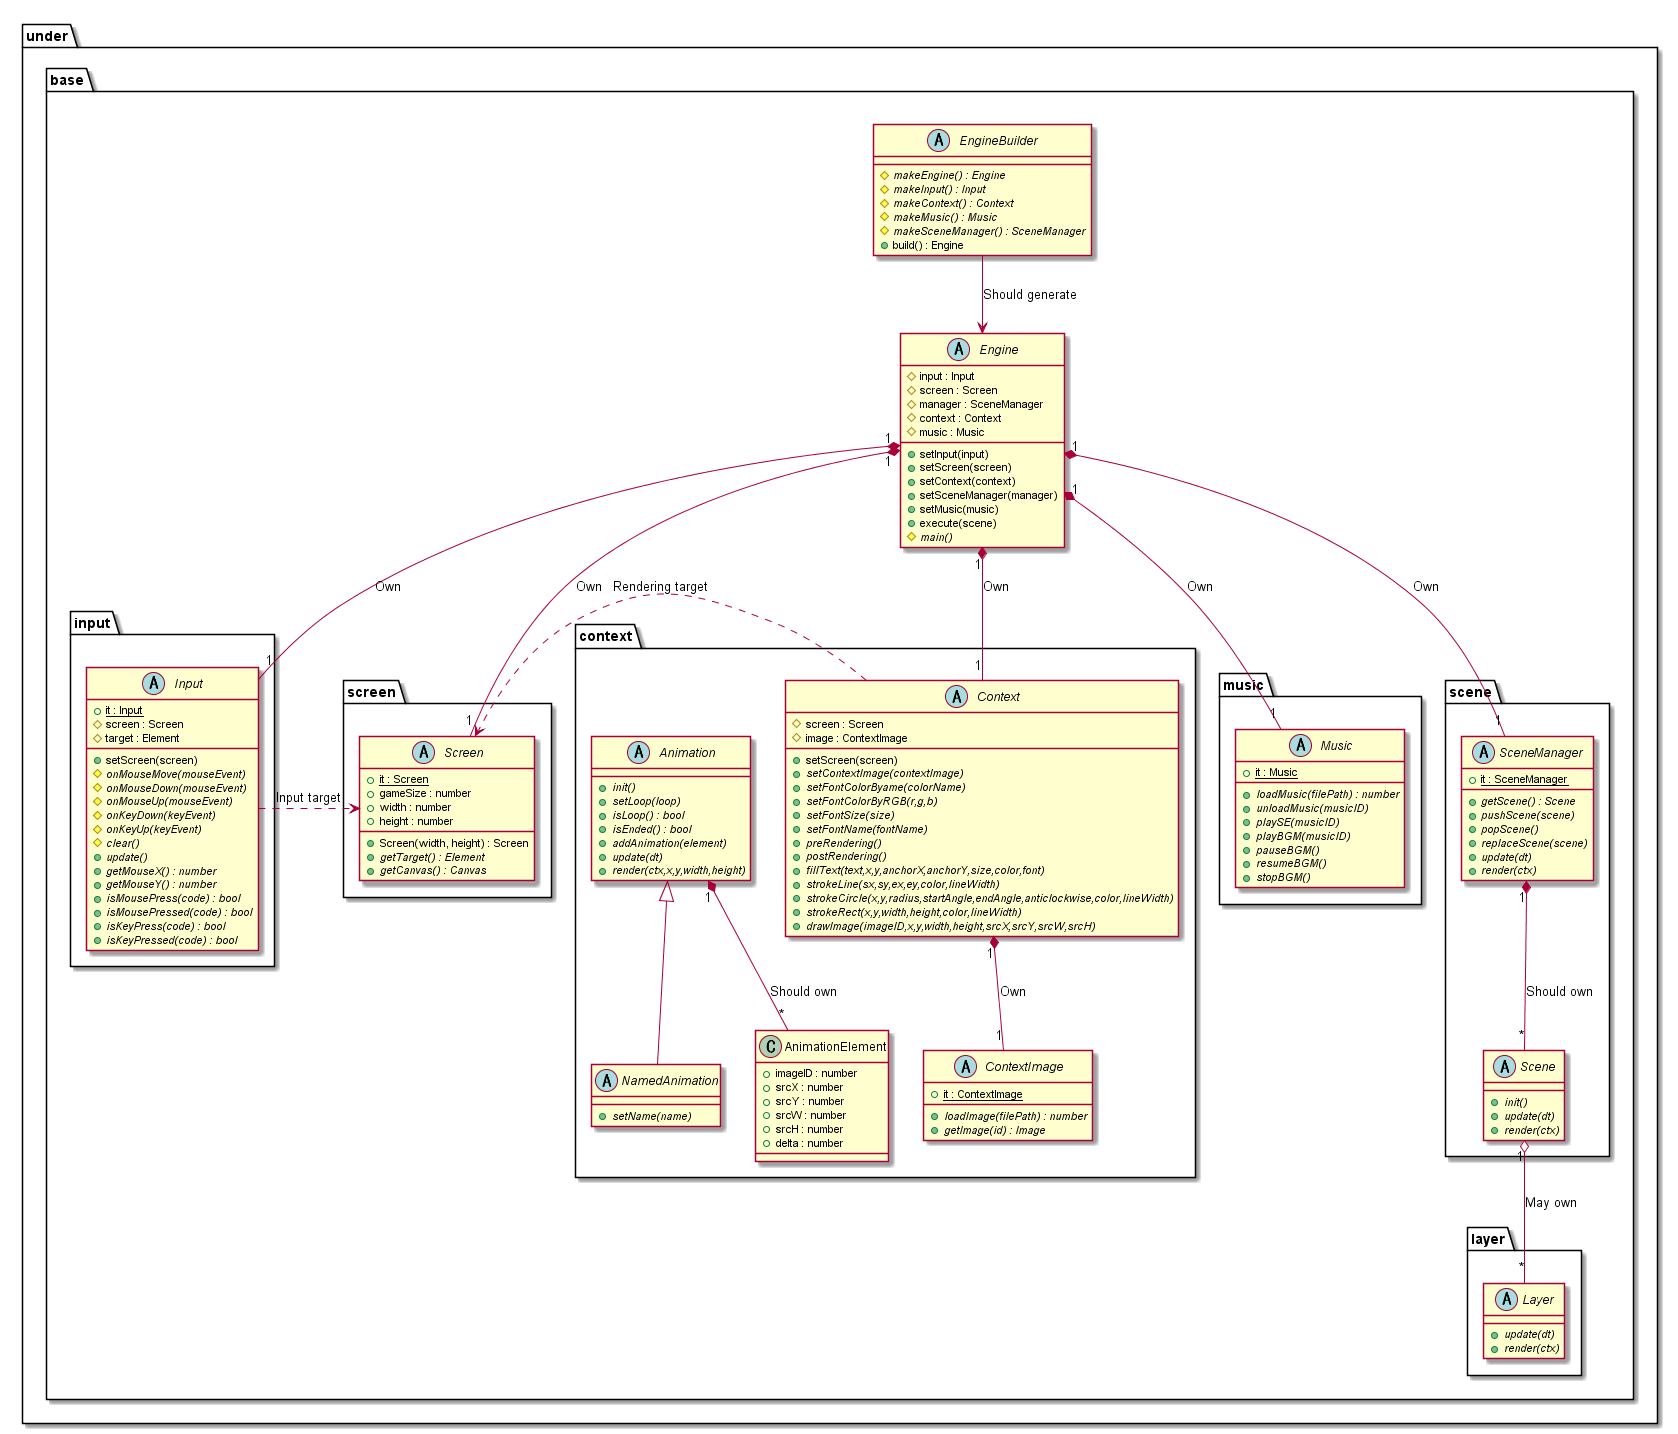

The diagram above was rendered by PlantUML. Its source (embedded in the PNG):
@startuml GameBaseBase

package under {
    package base {
        abstract EngineBuilder {
            {abstract} #makeEngine() : Engine
            {abstract} #makeInput() : Input
            {abstract} #makeContext() : Context
            {abstract} #makeMusic() : Music
            {abstract} #makeSceneManager() : SceneManager
            +build() : Engine
        }
        abstract Engine {
            #input : Input
            #screen : Screen
            #manager : SceneManager
            #context : Context
            #music : Music
            +setInput(input)
            +setScreen(screen)
            +setContext(context)
            +setSceneManager(manager)
            +setMusic(music)
            +execute(scene)
            {abstract} #main()
        }

        package input {
            abstract Input {
                {static} +it : Input 
                #screen : Screen
                #target : Element
                +setScreen(screen)
                {abstract} #onMouseMove(mouseEvent)
                {abstract} #onMouseDown(mouseEvent)
                {abstract} #onMouseUp(mouseEvent)
                {abstract} #onKeyDown(keyEvent)
                {abstract} #onKeyUp(keyEvent)
                {abstract} #clear()
                {abstract} +update()
                {abstract} +getMouseX() : number
                {abstract} +getMouseY() : number
                {abstract} +isMousePress(code) : bool
                {abstract} +isMousePressed(code) : bool
                {abstract} +isKeyPress(code) : bool
                {abstract} +isKeyPressed(code) : bool
            }
        }

        package screen {
            abstract Screen {
                +Screen(width, height) : Screen
                {static} +it : Screen 
                +gameSize : number
                +width : number
                +height : number
                {abstract} +getTarget() : Element
                {abstract} +getCanvas() : Canvas
            }
        }

        package music {
            abstract Music {
                {static} +it : Music 
                {abstract} +loadMusic(filePath) : number
                {abstract} +unloadMusic(musicID)
                {abstract} +playSE(musicID)
                {abstract} +playBGM(musicID)
                {abstract} +pauseBGM()
                {abstract} +resumeBGM()
                {abstract} +stopBGM()
            }
        }

        package context {
            abstract Context {
                #screen : Screen
                #image : ContextImage
                +setScreen(screen)
                {abstract} +setContextImage(contextImage)
                {abstract} +setFontColorByame(colorName)
                {abstract} +setFontColorByRGB(r,g,b)
                {abstract} +setFontSize(size)
                {abstract} +setFontName(fontName)
                {abstract} +preRendering()
                {abstract} +postRendering()
                {abstract} +fillText(text,x,y,anchorX,anchorY,size,color,font)
                {abstract} +strokeLine(sx,sy,ex,ey,color,lineWidth)
                {abstract} +strokeCircle(x,y,radius,startAngle,endAngle,anticlockwise,color,lineWidth)
                {abstract} +strokeRect(x,y,width,height,color,lineWidth)
                {abstract} +drawImage(imageID,x,y,width,height,srcX,srcY,srcW,srcH)
            }
            abstract ContextImage {
                {static} +it : ContextImage 
                {abstract} +loadImage(filePath) : number
                {abstract} +getImage(id) : Image
            }

            abstract Animation {
                {abstract} +init()
                {abstract} +setLoop(loop)
                {abstract} +isLoop() : bool
                {abstract} +isEnded() : bool
                {abstract} +addAnimation(element)
                {abstract} +update(dt)
                {abstract} +render(ctx,x,y,width,height)
            }
            abstract NamedAnimation {
                {abstract} +setName(name)
            }
            class AnimationElement {
                +imageID : number
                +srcX : number
                +srcY : number
                +srcW : number
                +srcH : number
                +delta : number
            }
        }

        package scene {
            abstract SceneManager {
                {static} +it : SceneManager 
                {abstract} +getScene() : Scene
                {abstract} +pushScene(scene)
                {abstract} +popScene()
                {abstract} +replaceScene(scene)
                {abstract} +update(dt)
                {abstract} +render(ctx)
            }
            abstract Scene {
                {abstract} +init()
                {abstract} +update(dt)
                {abstract} +render(ctx)
            }
        }

        package layer {
            abstract Layer {
                {abstract} +update(dt)
                {abstract} +render(ctx)
            }
        }
    }
}

EngineBuilder --> Engine : Should generate
Engine "1"*-- "1" Screen : Own
Engine "1"*-- "1" Input : Own
Engine "1"*-- "1" SceneManager : Own
Engine "1"*-- "1" Context : Own
Engine "1"*-- "1" Music : Own

Input .> Screen : Input target
Context .> Screen : Rendering target

SceneManager "1"*--"*" Scene : Should own
Scene "1" o--"*" Layer : May own
Context "1"*--"1" ContextImage : Own

Animation "1"*--"*"AnimationElement : Should own

Animation <|-- NamedAnimation

@enduml